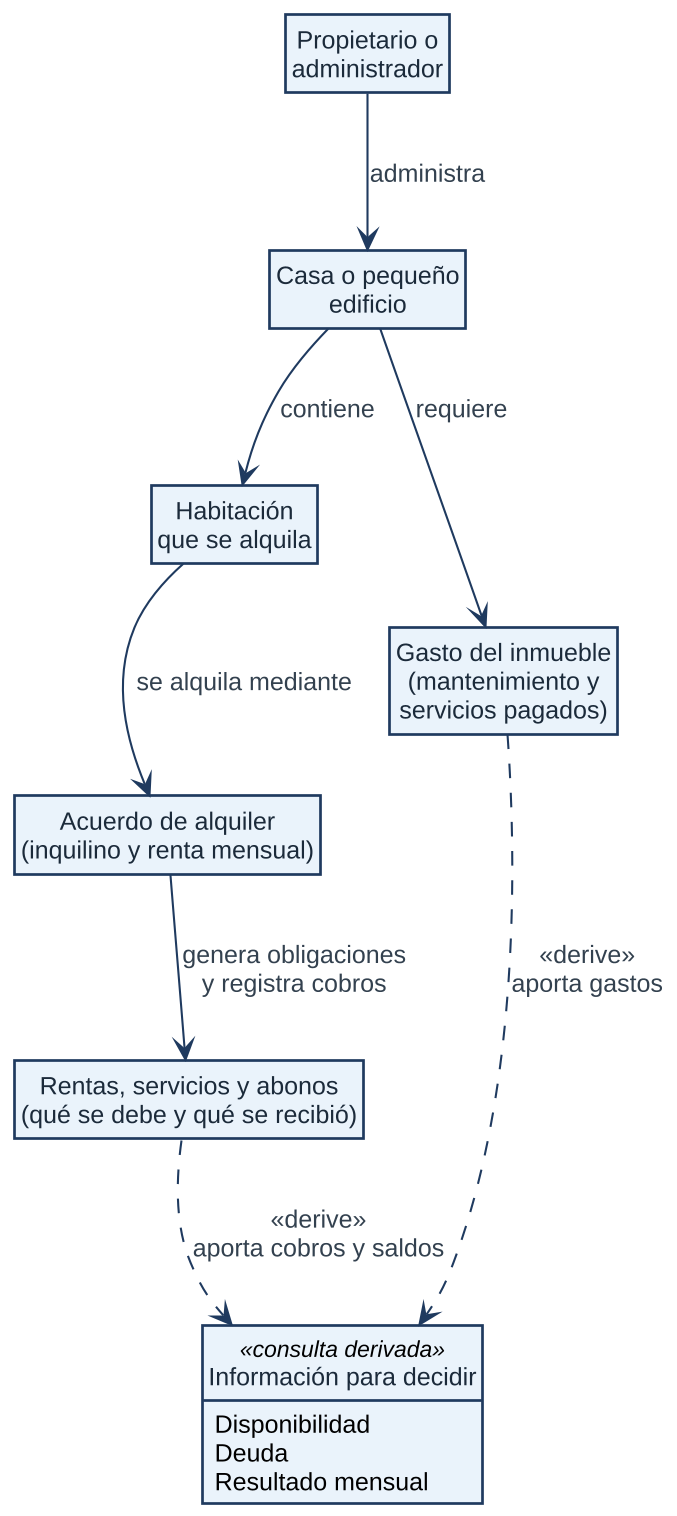

The diagram above was rendered by PlantUML. Its source (embedded in the PNG):
@startuml
!include skin.iuml
skinparam ClassBackgroundColor #EAF3FB
skinparam ClassAttributeFontSize 12
hide empty members
hide circle
skinparam roundCorner 0
class "Propietario o\nadministrador" as P
class "Casa o pequeño\nedificio" as C
class "Habitación\nque se alquila" as H
class "Gasto del inmueble\n(mantenimiento y\nservicios pagados)" as G
class "Acuerdo de alquiler\n(inquilino y renta mensual)" as A
class "Rentas, servicios y abonos\n(qué se debe y qué se recibió)" as R
class "Información para decidir" as I <<consulta derivada>> {
  Disponibilidad
  Deuda
  Resultado mensual
}
P --> C : administra
C --> H : contiene
C --> G : requiere
H --> A : se alquila mediante
A --> R : genera obligaciones\ny registra cobros
R ..> I : <<derive>>\naporta cobros y saldos
G ..> I : <<derive>>\naporta gastos
@enduml